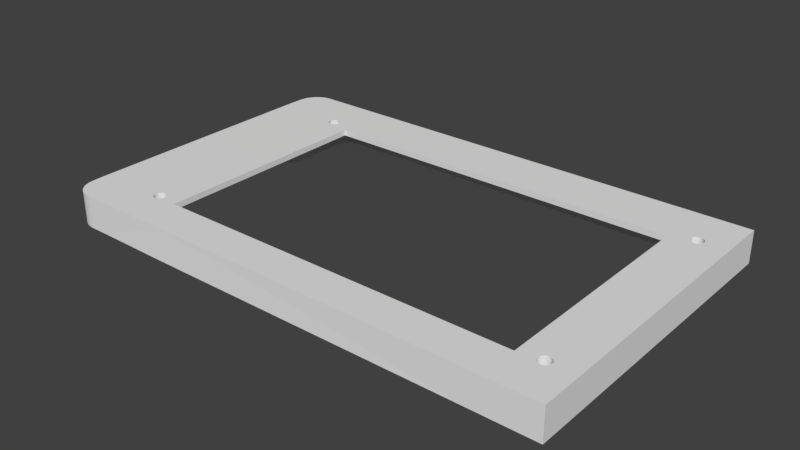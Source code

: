 # Source: caseTop.blend  (saved by Blender 2.79.0; exported with 4.5.12 LTS)
import bpy
from mathutils import Matrix  # noqa: F401  (used for matrix-valued properties, if any)

bpy.ops.wm.read_factory_settings(use_empty=True)
scene = bpy.context.scene
scene.name = 'Scene'

# ---- collections
col_collection_1 = bpy.data.collections.new('Collection 1'); scene.collection.children.link(col_collection_1)
col_collection_2 = bpy.data.collections.new('Collection 2'); scene.collection.children.link(col_collection_2)
col_collection_2.hide_render = True
col_collection_2.hide_viewport = True
col_collection_3 = bpy.data.collections.new('Collection 3'); scene.collection.children.link(col_collection_3)
col_collection_3.hide_render = True
col_collection_3.hide_viewport = True
col_collection_4 = bpy.data.collections.new('Collection 4'); scene.collection.children.link(col_collection_4)
col_collection_4.hide_render = True
col_collection_4.hide_viewport = True
col_collection_5 = bpy.data.collections.new('Collection 5'); scene.collection.children.link(col_collection_5)
col_collection_5.hide_render = True
col_collection_5.hide_viewport = True
col_collection_6 = bpy.data.collections.new('Collection 6'); scene.collection.children.link(col_collection_6)
col_collection_6.hide_render = True
col_collection_6.hide_viewport = True
col_collection_7 = bpy.data.collections.new('Collection 7'); scene.collection.children.link(col_collection_7)
col_collection_7.hide_render = True
col_collection_7.hide_viewport = True
col_collection_8 = bpy.data.collections.new('Collection 8'); scene.collection.children.link(col_collection_8)
col_collection_8.hide_render = True
col_collection_8.hide_viewport = True
col_collection_9 = bpy.data.collections.new('Collection 9'); scene.collection.children.link(col_collection_9)
col_collection_9.hide_render = True
col_collection_9.hide_viewport = True
col_collection_10 = bpy.data.collections.new('Collection 10'); scene.collection.children.link(col_collection_10)
col_collection_10.hide_render = True
col_collection_10.hide_viewport = True
col_collection_11 = bpy.data.collections.new('Collection 11'); scene.collection.children.link(col_collection_11)
col_collection_11.hide_render = True
col_collection_11.hide_viewport = True
col_collection_12 = bpy.data.collections.new('Collection 12'); scene.collection.children.link(col_collection_12)
col_collection_12.hide_render = True
col_collection_12.hide_viewport = True
col_collection_13 = bpy.data.collections.new('Collection 13'); scene.collection.children.link(col_collection_13)
col_collection_13.hide_render = True
col_collection_13.hide_viewport = True
col_collection_14 = bpy.data.collections.new('Collection 14'); scene.collection.children.link(col_collection_14)
col_collection_14.hide_render = True
col_collection_14.hide_viewport = True
col_collection_15 = bpy.data.collections.new('Collection 15'); scene.collection.children.link(col_collection_15)
col_collection_15.hide_render = True
col_collection_15.hide_viewport = True
col_collection_16 = bpy.data.collections.new('Collection 16'); scene.collection.children.link(col_collection_16)
col_collection_16.hide_render = True
col_collection_16.hide_viewport = True
col_collection_17 = bpy.data.collections.new('Collection 17'); scene.collection.children.link(col_collection_17)
col_collection_17.hide_render = True
col_collection_17.hide_viewport = True
col_collection_18 = bpy.data.collections.new('Collection 18'); scene.collection.children.link(col_collection_18)
col_collection_18.hide_render = True
col_collection_18.hide_viewport = True
col_collection_19 = bpy.data.collections.new('Collection 19'); scene.collection.children.link(col_collection_19)
col_collection_19.hide_render = True
col_collection_19.hide_viewport = True
col_collection_20 = bpy.data.collections.new('Collection 20'); scene.collection.children.link(col_collection_20)
col_collection_20.hide_render = True
col_collection_20.hide_viewport = True

# ---- world
world_world = bpy.data.worlds.new('World'); scene.world = world_world
world_world.color = (0.05088, 0.05088, 0.05088)
world_world.use_sun_shadow = False
world_world.sun_shadow_jitter_overblur = 0.0
world_world.cycles.sampling_method = 'MANUAL'

# ---- meshes
me_picaset007t = bpy.data.meshes.new('PIcaseT007T')
me_picaset007t.from_pydata([(55.61, 37.08, -3.049), (-45.57, 39.08, -3.049), (-49.52, 37.08, -3.049), (55.61, 39.08, -3.049), (-46.61, 37.08, -4.849), (-47.47, 49.14, -4.849), (-47.47, 49.35, 5.151), (55.61, 49.35, 5.151), (55.61, 47.67, 5.151), (-46.43, 43.2, 0.9509), (55.61, 43.2, 0.9509), (-47.47, 43.2, 5.151), (55.61, 39.08, 0.9509), (-49.35, 39.08, 0.9509), (-49.66, -39.52, 0.9509), (55.61, -39.52, -3.049), (-49.66, -39.52, -3.049), (55.61, -39.52, 0.9509), (-49.66, -44.52, 5.151), (55.61, -44.52, 0.9509), (-49.66, -44.52, 0.9509), (55.61, -44.52, 5.151), (-49.66, -32.82, -3.049), (55.61, -32.82, -3.049), (55.61, -32.82, -4.849), (-49.66, -32.82, -4.849), (-50.39, -50.46, -4.849), (55.61, -50.46, -4.849), (55.61, -50.46, 5.151), (-50.39, -50.46, 5.151), (65.41, 44.81, 5.151), (64.4, 44.92, -4.849), (65.41, 44.81, -4.849), (64.4, 44.92, 5.151), (66.39, 44.57, 5.151), (66.39, 44.57, -4.849), (67.32, 44.19, 5.151), (67.32, 44.19, -4.849), (68.2, 43.69, -4.849), (68.2, 43.69, 5.151), (68.99, 43.06, 5.151), (68.99, 43.06, -4.849), (69.7, 42.34, -4.849), (69.7, 42.34, 5.151), (70.29, 41.52, -4.849), (70.29, 41.52, 5.151), (70.76, 40.63, -4.849), (70.76, 40.63, 5.151), (71.11, 39.68, -4.849), (71.11, 39.68, 5.151), (71.32, 38.69, -4.849), (71.32, 38.69, 5.151), (71.38, 37.88, -4.849), (71.38, 37.88, 5.151), (75.51, 37.68, -4.849), (75.51, 37.68, 5.151), (75.51, -39.12, -4.849), (75.51, -39.12, 5.151), (69.59, -32.32, 0.9509), (63.39, -32.32, -3.049), (69.59, -32.32, -3.049), (63.39, -32.32, 0.9509), (68.31, -42.61, 0.9509), (68.49, -35.72, 0.9509), (68.76, -42.0, 0.9509), (68.43, -36.21, 0.9509), (68.24, -36.67, 0.9509), (67.79, -43.16, 0.9509), (67.93, -37.06, 0.9509), (67.54, -37.36, 0.9509), (67.19, -43.62, 0.9509), (67.08, -37.55, 0.9509), (66.53, -44.0, 0.9509), (66.59, -37.62, 0.9509), (66.1, -37.55, 0.9509), (65.83, -44.29, 0.9509), (65.64, -37.36, 0.9509), (65.09, -44.47, 0.9509), (65.25, -37.06, 0.9509), (64.95, -36.67, 0.9509), (64.34, -44.55, 0.9509), (64.76, -36.21, 0.9509), (64.69, -35.72, 0.9509), (55.61, -44.52, 0.9509), (63.35, -39.52, 0.9509), (63.39, -44.52, 0.9509), (55.61, -39.52, 0.9509), (69.57, -39.32, 0.9509), (69.59, -39.05, 0.9509), (68.43, -35.22, 0.9509), (68.24, -34.77, 0.9509), (67.93, -34.37, 0.9509), (67.54, -34.07, 0.9509), (69.53, -39.87, 0.9509), (69.38, -40.61, 0.9509), (69.12, -41.33, 0.9509), (67.08, -33.88, 0.9509), (66.59, -33.82, 0.9509), (66.1, -33.88, 0.9509), (65.64, -34.07, 0.9509), (65.25, -34.37, 0.9509), (64.95, -34.77, 0.9509), (64.76, -35.22, 0.9509), (63.42, -44.52, 0.9509), (71.38, -39.32, -4.849), (71.38, -39.32, 5.151), (71.32, -40.12, -4.849), (71.32, -40.12, 5.151), (71.11, -41.11, -4.849), (71.11, -41.11, 5.151), (70.76, -42.06, -4.849), (70.76, -42.06, 5.151), (70.29, -42.95, -4.849), (70.29, -42.95, 5.151), (69.7, -43.77, -4.849), (69.7, -43.77, 5.151), (68.99, -44.5, -4.849), (68.99, -44.5, 5.151), (68.2, -45.12, -4.849), (68.2, -45.12, 5.151), (67.32, -45.63, -4.849), (67.32, -45.63, 5.151), (66.39, -46.0, -4.849), (66.39, -46.0, 5.151), (65.41, -46.25, -4.849), (65.41, -46.25, 5.151), (63.39, -39.52, -3.049), (69.59, 32.88, 0.9509), (68.24, 35.03, 0.9509), (69.59, 37.62, 0.9509), (67.93, 34.64, 0.9509), (67.54, 34.34, 0.9509), (67.08, 34.15, 0.9509), (63.39, 32.88, 0.9509), (69.58, 37.76, 0.9509), (69.57, 37.88, 0.9509), (68.43, 35.49, 0.9509), (69.53, 38.44, 0.9509), (69.38, 39.18, 0.9509), (69.12, 39.89, 0.9509), (68.49, 35.98, 0.9509), (68.76, 40.56, 0.9509), (66.59, 34.08, 0.9509), (66.1, 34.15, 0.9509), (65.64, 34.34, 0.9509), (65.25, 34.64, 0.9509), (64.95, 35.03, 0.9509), (64.76, 35.49, 0.9509), (64.69, 35.98, 0.9509), (64.34, 43.12, 0.9509), (63.42, 43.08, 0.9509), (63.39, 43.08, 0.9509), (63.39, 39.08, 0.9509), (57.41, 43.08, 0.9509), (68.31, 41.18, 0.9509), (68.43, 36.48, 0.9509), (68.24, 36.93, 0.9509), (67.79, 41.72, 0.9509), (67.93, 37.33, 0.9509), (67.54, 37.63, 0.9509), (67.19, 42.19, 0.9509), (67.08, 37.82, 0.9509), (66.53, 42.57, 0.9509), (66.59, 37.88, 0.9509), (66.1, 37.82, 0.9509), (65.83, 42.85, 0.9509), (65.64, 37.63, 0.9509), (65.09, 43.04, 0.9509), (65.25, 37.33, 0.9509), (64.95, 36.93, 0.9509), (64.76, 36.48, 0.9509), (69.59, 32.88, -3.049), (63.39, 32.88, -3.049), (64.4, -46.35, -4.849), (64.4, -46.22, 5.151), (63.39, -50.46, -4.849), (63.39, -50.46, 5.151), (55.61, -50.46, -4.849), (55.61, -50.46, 5.151), (55.61, -39.52, -3.049), (55.61, -32.82, -4.849), (55.61, -32.82, -3.049), (55.61, -44.52, 5.151), (59.39, -32.82, -3.049), (59.39, -32.82, -4.849), (55.61, 37.08, -4.849), (59.39, 37.08, -3.049), (59.39, 37.08, -4.849), (55.61, 49.35, -4.849), (63.39, 49.35, 5.151), (63.39, 49.35, -4.849), (57.41, 47.55, 5.151), (63.39, 43.08, 5.151), (68.43, 35.49, -4.849), (68.49, -35.72, -4.849), (68.49, 35.98, -4.849), (68.43, -35.22, -4.849), (68.24, 35.03, -4.849), (68.24, -34.77, -4.849), (67.93, 34.64, -4.849), (67.93, -34.37, -4.849), (67.54, 34.34, -4.849), (67.54, -34.07, -4.849), (67.08, 34.15, -4.849), (67.08, -33.88, -4.849), (66.59, 34.08, -4.849), (66.59, -33.82, -4.849), (66.1, 34.15, -4.849), (66.1, -33.88, -4.849), (65.64, 34.34, -4.849), (65.64, -34.07, -4.849), (65.25, 34.64, -4.849), (65.25, -34.37, -4.849), (64.95, 35.03, -4.849), (64.95, -34.77, -4.849), (64.76, -35.22, -4.849), (64.76, 35.49, -4.849), (64.69, 35.98, -4.849), (64.69, -35.72, -4.849), (68.43, 36.48, -4.849), (68.24, 36.93, -4.849), (67.93, 37.33, -4.849), (67.54, 37.63, -4.849), (67.08, 37.82, -4.849), (66.59, 37.88, -4.849), (66.1, 37.82, -4.849), (65.64, 37.63, -4.849), (65.25, 37.33, -4.849), (64.95, 36.93, -4.849), (64.76, 36.48, -4.849), (68.43, -36.21, -4.849), (68.24, -36.67, -4.849), (67.93, -37.06, -4.849), (67.54, -37.36, -4.849), (67.08, -37.55, -4.849), (66.59, -37.62, -4.849), (66.1, -37.55, -4.849), (65.64, -37.36, -4.849), (65.25, -37.06, -4.849), (64.95, -36.67, -4.849), (64.76, -36.21, -4.849), (63.39, -44.52, 5.151), (65.09, -44.47, 5.151), (64.34, -44.55, 5.151), (63.42, 43.08, 5.151), (64.34, 43.12, 5.151), (65.09, 43.04, 5.151), (65.83, 42.85, 5.151), (66.53, 42.57, 5.151), (67.19, 42.19, 5.151), (67.79, 41.72, 5.151), (68.31, 41.18, 5.151), (68.76, 40.56, 5.151), (69.12, 39.89, 5.151), (69.38, 39.18, 5.151), (69.53, 38.44, 5.151), (69.57, 37.88, 5.151), (69.59, 37.62, 5.151), (69.59, -39.05, 5.151), (69.53, -39.87, 5.151), (68.76, -42.0, 5.151), (69.12, -41.33, 5.151), (67.19, -43.62, 5.151), (66.53, -44.0, 5.151), (65.83, -44.29, 5.151), (67.79, -43.16, 5.151), (68.31, -42.61, 5.151), (63.42, -44.52, 5.151), (69.38, -40.61, 5.151), (63.39, 39.08, -3.049), (-78.15, 48.98, 5.151), (-77.15, 49.09, -4.849), (-78.15, 48.98, -4.849), (-77.15, 49.09, 5.151), (-79.13, 48.74, 5.151), (-79.13, 48.74, -4.849), (-80.07, 48.36, 5.151), (-80.07, 48.36, -4.849), (-80.94, 47.85, 5.151), (-80.94, 47.85, -4.849), (-81.74, 47.23, 5.151), (-81.74, 47.23, -4.849), (-82.44, 46.5, -4.849), (-82.44, 46.5, 5.151), (-83.04, 45.69, -4.849), (-83.04, 45.69, 5.151), (-83.51, 44.79, -4.849), (-83.51, 44.79, 5.151), (-83.86, 43.84, -4.849), (-83.86, 43.84, 5.151), (-84.07, 42.86, -4.849), (-84.07, 42.86, 5.151), (-84.16, 42.05, -4.849), (-84.16, 42.05, 5.151), (-84.28, 37.68, -4.849), (-84.28, 37.68, 5.151), (-84.28, 27.47, 5.151), (-84.28, -19.26, 5.151), (-84.28, -39.12, -4.849), (-84.28, -39.12, 5.151), (-64.37, -32.32, 0.9509), (-58.17, -32.32, -3.049), (-64.37, -32.32, -3.049), (-58.17, -32.32, 0.9509), (-63.09, -42.61, 0.9509), (-63.27, -35.72, 0.9509), (-63.54, -42.0, 0.9509), (-63.21, -36.21, 0.9509), (-63.02, -36.67, 0.9509), (-62.57, -43.16, 0.9509), (-62.71, -37.06, 0.9509), (-62.32, -37.36, 0.9509), (-61.97, -43.62, 0.9509), (-61.86, -37.55, 0.9509), (-61.31, -44.0, 0.9509), (-61.37, -37.62, 0.9509), (-60.88, -37.55, 0.9509), (-60.61, -44.29, 0.9509), (-60.42, -37.36, 0.9509), (-59.87, -44.47, 0.9509), (-60.03, -37.06, 0.9509), (-59.73, -36.67, 0.9509), (-59.12, -44.55, 0.9509), (-59.54, -36.21, 0.9509), (-59.47, -35.72, 0.9509), (-64.35, -39.32, 0.9509), (-64.37, -39.05, 0.9509), (-63.21, -35.22, 0.9509), (-63.02, -34.77, 0.9509), (-62.71, -34.37, 0.9509), (-62.32, -34.07, 0.9509), (-64.31, -39.87, 0.9509), (-64.16, -40.61, 0.9509), (-63.9, -41.33, 0.9509), (-61.86, -33.88, 0.9509), (-61.37, -33.82, 0.9509), (-60.88, -33.88, 0.9509), (-60.42, -34.07, 0.9509), (-60.03, -34.37, 0.9509), (-59.73, -34.77, 0.9509), (-59.54, -35.22, 0.9509), (-58.2, -44.52, 0.9509), (-58.17, -44.52, 0.9509), (-58.17, -39.52, 0.9509), (-84.11, -43.47, -4.849), (-84.11, -43.47, 5.151), (-84.01, -44.27, -4.849), (-84.01, -44.27, 5.151), (-83.8, -45.26, -4.849), (-83.8, -45.26, 5.151), (-83.46, -46.21, -4.849), (-83.46, -46.21, 5.151), (-82.98, -47.1, -4.849), (-82.98, -47.1, 5.151), (-82.39, -47.92, -4.849), (-82.39, -47.92, 5.151), (-81.69, -48.65, -4.849), (-81.69, -48.65, 5.151), (-80.89, -49.27, -4.849), (-80.89, -49.27, 5.151), (-80.01, -49.78, -4.849), (-80.01, -49.78, 5.151), (-79.08, -50.15, -4.849), (-79.08, -50.15, 5.151), (-78.1, -50.4, -4.849), (-78.1, -50.4, 5.151), (-58.17, -39.52, -3.049), (-64.37, 32.88, 0.9509), (-63.02, 35.03, 0.9509), (-64.37, 37.62, 0.9509), (-62.71, 34.64, 0.9509), (-62.32, 34.34, 0.9509), (-61.86, 34.15, 0.9509), (-58.17, 32.88, 0.9509), (-64.36, 37.76, 0.9509), (-64.35, 37.88, 0.9509), (-63.21, 35.49, 0.9509), (-64.31, 38.44, 0.9509), (-64.16, 39.18, 0.9509), (-63.9, 39.89, 0.9509), (-63.27, 35.98, 0.9509), (-63.54, 40.56, 0.9509), (-61.37, 34.08, 0.9509), (-60.88, 34.15, 0.9509), (-60.42, 34.34, 0.9509), (-60.03, 34.64, 0.9509), (-59.73, 35.03, 0.9509), (-59.54, 35.49, 0.9509), (-59.47, 35.98, 0.9509), (-59.12, 43.12, 0.9509), (-58.2, 43.08, 0.9509), (-58.17, 43.08, 0.9509), (-63.09, 41.18, 0.9509), (-63.21, 36.48, 0.9509), (-63.02, 36.93, 0.9509), (-62.57, 41.72, 0.9509), (-62.71, 37.33, 0.9509), (-62.32, 37.63, 0.9509), (-61.97, 42.19, 0.9509), (-61.86, 37.82, 0.9509), (-61.31, 42.57, 0.9509), (-61.37, 37.88, 0.9509), (-60.88, 37.82, 0.9509), (-60.61, 42.85, 0.9509), (-60.42, 37.63, 0.9509), (-59.87, 43.04, 0.9509), (-60.03, 37.33, 0.9509), (-59.73, 36.93, 0.9509), (-59.54, 36.48, 0.9509), (-64.37, 32.88, -3.049), (-58.17, 32.88, -3.049), (-77.09, -50.5, -4.849), (-77.09, -50.5, 5.151), (-76.08, -50.47, -4.849), (-76.08, -50.47, 5.151), (-56.32, -50.46, -4.849), (-56.32, -50.46, 5.151), (-50.39, -44.52, 0.9509), (-50.39, -39.52, -3.049), (-50.39, -32.82, -4.849), (-50.39, -32.82, -3.049), (-50.39, -39.52, 0.9509), (-50.39, -44.52, 5.151), (-54.17, -32.82, -3.049), (-54.17, -32.82, -4.849), (-50.39, 37.08, -4.849), (-54.17, 37.08, -3.049), (-54.17, 37.08, -4.849), (-50.39, 37.08, -3.049), (-50.39, 39.08, -3.049), (-50.39, 39.08, 0.9509), (-50.39, 43.2, 0.9509), (-50.39, 43.2, 5.151), (-50.39, 44.88, 5.151), (-76.14, 49.14, 5.151), (-76.14, 49.14, -4.849), (-52.19, 43.08, 5.151), (-52.19, 43.08, 0.9509), (-58.17, 43.08, 5.151), (-63.21, 35.49, -4.849), (-63.27, -35.72, -4.849), (-63.27, 35.98, -4.849), (-63.21, -35.22, -4.849), (-63.02, 35.03, -4.849), (-63.02, -34.77, -4.849), (-62.71, 34.64, -4.849), (-62.71, -34.37, -4.849), (-62.32, 34.34, -4.849), (-62.32, -34.07, -4.849), (-61.86, 34.15, -4.849), (-61.86, -33.88, -4.849), (-61.37, 34.08, -4.849), (-61.37, -33.82, -4.849), (-60.88, 34.15, -4.849), (-60.88, -33.88, -4.849), (-60.42, 34.34, -4.849), (-60.42, -34.07, -4.849), (-60.03, 34.64, -4.849), (-60.03, -34.37, -4.849), (-59.73, 35.03, -4.849), (-59.73, -34.77, -4.849), (-59.54, -35.22, -4.849), (-59.54, 35.49, -4.849), (-59.47, 35.98, -4.849), (-59.47, -35.72, -4.849), (-63.21, 36.48, -4.849), (-63.02, 36.93, -4.849), (-62.71, 37.33, -4.849), (-62.32, 37.63, -4.849), (-61.86, 37.82, -4.849), (-61.37, 37.88, -4.849), (-60.88, 37.82, -4.849), (-60.42, 37.63, -4.849), (-60.03, 37.33, -4.849), (-59.73, 36.93, -4.849), (-59.54, 36.48, -4.849), (-63.21, -36.21, -4.849), (-63.02, -36.67, -4.849), (-62.71, -37.06, -4.849), (-62.32, -37.36, -4.849), (-61.86, -37.55, -4.849), (-61.37, -37.62, -4.849), (-60.88, -37.55, -4.849), (-60.42, -37.36, -4.849), (-60.03, -37.06, -4.849), (-59.73, -36.67, -4.849), (-59.54, -36.21, -4.849), (-64.37, -19.26, 2.151), (-64.37, -6.749, 2.151), (-64.37, 9.181, 2.151), (-64.37, 27.47, 2.151), (-58.17, -44.52, 5.151), (-64.37, 27.47, 5.151), (-64.37, 37.62, 5.151), (-64.35, 37.88, 5.151), (-64.31, 38.44, 5.151), (-64.16, 39.18, 5.151), (-63.9, 39.89, 5.151), (-63.54, 40.56, 5.151), (-63.09, 41.18, 5.151), (-62.57, 41.72, 5.151), (-61.97, 42.19, 5.151), (-61.31, 42.57, 5.151), (-60.61, 42.85, 5.151), (-59.87, 43.04, 5.151), (-59.12, 43.12, 5.151), (-58.2, 43.08, 5.151), (-59.87, -44.47, 5.151), (-59.12, -44.55, 5.151), (-64.37, -39.05, 5.151), (-64.37, -19.26, 5.151), (-64.31, -39.87, 5.151), (-63.54, -42.0, 5.151), (-63.9, -41.33, 5.151), (-61.97, -43.62, 5.151), (-61.31, -44.0, 5.151), (-60.61, -44.29, 5.151), (-62.57, -43.16, 5.151), (-63.09, -42.61, 5.151), (-58.2, -44.52, 5.151), (-64.16, -40.61, 5.151), (-58.17, 39.08, -3.049), (-64.36, 37.76, 5.151), (69.57, -39.32, 5.151), (-58.17, 39.08, 0.9509), (-64.35, -39.32, 5.151), (69.56, 37.76, 5.151), (75.51, 49.35, -4.849), (75.51, 49.35, 5.151), (75.51, -50.46, -4.849), (75.51, -50.46, 5.151), (-79.22, 27.47, 4.324), (-70.41, 45.97, 5.151), (-79.22, -7.917, 2.151), (-79.22, -19.26, 2.151), (-69.95, 46.99, 5.151), (-79.22, 27.47, 2.151), (-70.06, 46.74, 5.151), (-72.06, 42.34, 5.151), (-70.22, 46.4, 5.151), (-72.23, 41.96, 5.151), (-69.99, 46.91, 5.151), (-70.29, 46.23, 5.151), (-69.5, 47.98, 5.151), (-71.05, 44.55, 5.151), (-69.74, 47.46, 5.151), (-70.12, 46.62, 5.151), (-71.54, 43.49, 5.151), (-69.95, 46.99, 5.151), (-72.35, 41.69, 5.151), (-79.22, -6.749, 2.151), (-68.98, 49.14, 5.151), (-71.71, 43.11, 5.151), (-70.9, 44.88, 5.151), (-70.51, 45.75, 5.151), (-71.38, 43.84, 5.151), (-79.22, 23.36, 2.151), (-79.22, -19.26, 5.151), (-79.22, 9.181, 2.151), (-72.41, 41.57, 5.151), (-71.21, 44.21, 5.151), (-70.63, 45.49, 5.151), (-71.89, 42.72, 5.151), (-79.22, 27.47, 5.151), (-70.77, 45.19, 5.151)], [], [(11, 9, 10), (12, 10, 9, 13), (12, 13, 1, 3), (6, 5, 551), (435, 5, 4, 425, 427), (14, 15, 16), (15, 14, 17), (18, 19, 20), (19, 18, 21), (19, 14, 20), (14, 19, 17), (15, 22, 16), (22, 15, 23), (22, 24, 25), (24, 22, 23), (24, 26, 25), (26, 24, 27), (27, 19, 28), (19, 27, 15), (15, 27, 24), (15, 24, 23), (17, 19, 15), (21, 28, 19), (28, 18, 29), (18, 28, 21), (27, 29, 26), (29, 27, 28), (33, 30, 34, 36, 39, 40, 43, 45, 47, 49, 51, 53, 55, 528, 189), (31, 190, 527, 54, 52, 50, 48, 46, 44, 42, 41, 38, 37, 35, 32), (55, 57, 56), (56, 54, 55), (58, 60, 59), (59, 61, 58), (62, 64, 63), (63, 65, 62), (65, 66, 62), (66, 67, 62), (66, 68, 67), (68, 69, 67), (69, 70, 67), (69, 71, 70), (71, 72, 70), (71, 73, 72), (73, 74, 72), (74, 75, 72), (74, 76, 75), (76, 77, 75), (76, 78, 77), (78, 79, 77), (79, 80, 77), (79, 81, 80), (81, 82, 80), (83, 85, 84), (84, 86, 83), (87, 88, 58), (58, 89, 87), (58, 90, 89), (58, 91, 90), (58, 92, 91), (58, 61, 92), (89, 93, 87), (89, 94, 93), (89, 63, 94), (63, 95, 94), (63, 64, 95), (61, 96, 92), (61, 97, 96), (61, 98, 97), (61, 99, 98), (61, 100, 99), (61, 101, 100), (61, 102, 101), (61, 82, 102), (61, 80, 82), (61, 103, 80), (61, 84, 85, 103), (59, 126, 84), (84, 61, 59), (127, 129, 128), (128, 130, 127), (130, 131, 127), (131, 132, 127), (132, 133, 127), (129, 134, 128), (134, 135, 128), (135, 136, 128), (135, 137, 136), (137, 138, 136), (138, 139, 136), (139, 140, 136), (139, 141, 140), (132, 142, 133), (142, 143, 133), (143, 144, 133), (144, 145, 133), (145, 146, 133), (146, 147, 133), (147, 148, 133), (148, 149, 133), (149, 150, 133), (150, 151, 152, 133), (151, 12, 152), (151, 153, 12), (153, 10, 12), (140, 141, 154), (154, 155, 140), (154, 156, 155), (154, 157, 156), (157, 158, 156), (157, 159, 158), (157, 160, 159), (160, 161, 159), (160, 162, 161), (162, 163, 161), (162, 164, 163), (162, 165, 164), (165, 166, 164), (165, 167, 166), (167, 168, 166), (167, 169, 168), (167, 149, 169), (149, 170, 169), (149, 148, 170), (133, 172, 171), (171, 127, 133), (119, 121, 123, 125, 174, 176, 530, 57, 105, 107, 109, 111, 113, 115, 117), (122, 120, 118, 116, 114, 112, 110, 108, 106, 104, 56, 529, 175, 173, 124), (57, 530, 529, 56), (177, 175, 176), (176, 178, 177), (177, 178, 83), (83, 179, 177), (179, 180, 177), (179, 181, 180), (86, 179, 83), (182, 83, 178), (183, 184, 180), (180, 181, 183), (185, 187, 186), (186, 0, 185), (189, 190, 188), (188, 7, 189), (189, 528, 527, 190), (54, 527, 528, 55), (2, 0, 3, 1), (4, 185, 0, 2), (193, 195, 194), (194, 196, 193), (196, 197, 193), (196, 198, 197), (198, 199, 197), (198, 200, 199), (200, 201, 199), (200, 202, 201), (202, 203, 201), (202, 204, 203), (204, 205, 203), (204, 206, 205), (206, 207, 205), (206, 208, 207), (208, 209, 207), (208, 210, 209), (210, 211, 209), (210, 212, 211), (212, 213, 211), (212, 214, 213), (214, 215, 213), (215, 216, 213), (215, 217, 216), (215, 218, 217), (52, 54, 56), (56, 104, 52), (104, 50, 52), (104, 106, 50), (106, 48, 50), (106, 108, 48), (108, 46, 48), (108, 110, 46), (110, 44, 46), (110, 112, 44), (112, 42, 44), (112, 114, 42), (114, 41, 42), (114, 116, 41), (116, 195, 41), (195, 38, 41), (195, 219, 38), (219, 220, 38), (220, 221, 38), (221, 37, 38), (221, 222, 37), (222, 223, 37), (223, 35, 37), (223, 224, 35), (224, 225, 35), (225, 32, 35), (225, 226, 32), (226, 227, 32), (227, 31, 32), (227, 228, 31), (228, 229, 31), (229, 217, 31), (116, 118, 194), (194, 195, 116), (118, 230, 194), (118, 231, 230), (118, 232, 231), (118, 120, 232), (120, 233, 232), (120, 234, 233), (120, 122, 234), (122, 235, 234), (122, 236, 235), (122, 124, 236), (124, 237, 236), (124, 238, 237), (124, 173, 238), (173, 239, 238), (173, 240, 239), (173, 218, 240), (173, 217, 218), (173, 31, 217), (173, 190, 31), (173, 175, 190), (175, 187, 190), (187, 188, 190), (187, 185, 188), (175, 177, 184), (184, 187, 175), (177, 180, 184), (7, 188, 5, 6), (188, 185, 4, 5), (241, 85, 83), (83, 182, 241), (242, 77, 80), (80, 243, 242), (244, 150, 149), (149, 245, 244), (245, 149, 167), (167, 246, 245), (246, 167, 165), (165, 247, 246), (247, 165, 162), (162, 248, 247), (248, 162, 160), (160, 249, 248), (249, 160, 157), (157, 250, 249), (157, 154, 251), (251, 250, 157), (154, 141, 252), (252, 251, 154), (141, 139, 253), (253, 252, 141), (139, 138, 254), (254, 253, 139), (138, 137, 255), (255, 254, 138), (137, 135, 256), (256, 255, 137), (526, 256, 135), (134, 129, 257), (257, 526, 134), (171, 60, 58), (58, 88, 258), (258, 257, 58), (257, 127, 58), (127, 171, 58), (257, 129, 127), (88, 87, 523), (523, 258, 88), (87, 93, 259), (259, 523, 87), (95, 64, 260), (260, 261, 95), (262, 70, 72), (72, 263, 262), (264, 75, 77), (77, 242, 264), (62, 67, 265), (265, 266, 62), (192, 151, 150), (150, 244, 192), (265, 67, 70), (70, 262, 265), (64, 62, 266), (266, 260, 64), (267, 103, 85), (85, 241, 267), (243, 80, 103), (103, 267, 243), (263, 72, 75), (75, 264, 263), (93, 94, 268), (268, 259, 93), (94, 95, 261), (261, 268, 94), (105, 57, 55), (55, 53, 105), (53, 107, 105), (53, 51, 107), (51, 109, 107), (51, 49, 109), (49, 111, 109), (49, 47, 111), (47, 113, 111), (47, 45, 113), (45, 115, 113), (45, 43, 115), (43, 258, 115), (258, 523, 259, 115), (259, 117, 115), (259, 268, 117), (268, 261, 117), (261, 260, 117), (260, 119, 117), (260, 266, 119), (266, 265, 119), (265, 121, 119), (265, 262, 121), (262, 123, 121), (262, 263, 123), (263, 264, 123), (264, 125, 123), (264, 242, 125), (242, 174, 125), (242, 243, 174), (176, 175, 529, 530), (243, 267, 176), (267, 241, 176), (241, 178, 176), (241, 182, 178), (43, 40, 255), (255, 256, 43), (257, 258, 43), (40, 254, 255), (40, 253, 254), (40, 252, 253), (40, 39, 252), (39, 251, 252), (39, 250, 251), (39, 36, 250), (36, 249, 250), (36, 34, 249), (34, 248, 249), (34, 247, 248), (34, 30, 247), (30, 246, 247), (30, 33, 246), (33, 245, 246), (33, 189, 245), (189, 244, 245), (189, 192, 244), (189, 191, 192), (189, 7, 191), (7, 8, 191), (12, 3, 269), (269, 152, 12), (84, 126, 179), (179, 86, 84), (76, 237, 238), (238, 78, 76), (79, 78, 238), (238, 239, 79), (81, 79, 239), (239, 240, 81), (82, 81, 240), (240, 218, 82), (102, 82, 218), (218, 215, 102), (101, 102, 215), (215, 214, 101), (100, 101, 214), (214, 212, 100), (100, 212, 210), (210, 99, 100), (99, 210, 208), (208, 98, 99), (208, 206, 97), (97, 98, 208), (97, 206, 204), (204, 96, 97), (204, 202, 92), (92, 96, 204), (92, 202, 200), (200, 91, 92), (200, 198, 90), (90, 91, 200), (198, 196, 89), (89, 90, 198), (196, 194, 63), (63, 89, 196), (194, 230, 65), (65, 63, 194), (230, 231, 66), (66, 65, 230), (231, 232, 68), (68, 66, 231), (232, 233, 69), (69, 68, 232), (69, 233, 234), (234, 71, 69), (71, 234, 235), (235, 73, 71), (235, 236, 74), (74, 73, 235), (74, 236, 237), (237, 76, 74), (147, 146, 213), (213, 216, 147), (148, 147, 216), (216, 217, 148), (170, 148, 217), (217, 229, 170), (169, 170, 229), (229, 228, 169), (168, 169, 228), (228, 227, 168), (168, 227, 226), (226, 166, 168), (226, 225, 164), (164, 166, 226), (164, 225, 224), (224, 163, 164), (224, 223, 161), (161, 163, 224), (161, 223, 222), (222, 159, 161), (159, 222, 221), (221, 158, 159), (221, 220, 156), (156, 158, 221), (220, 219, 155), (155, 156, 220), (219, 195, 140), (140, 155, 219), (195, 193, 136), (136, 140, 195), (193, 197, 128), (128, 136, 193), (197, 199, 130), (130, 128, 197), (130, 199, 201), (201, 131, 130), (131, 201, 203), (203, 132, 131), (132, 203, 205), (205, 142, 132), (142, 205, 207), (207, 143, 142), (207, 209, 144), (144, 143, 207), (144, 209, 211), (211, 145, 144), (146, 145, 211), (211, 213, 146), (269, 172, 133), (133, 152, 269), (187, 184, 183), (183, 186, 187), (269, 3, 186), (186, 183, 269), (3, 0, 186), (179, 126, 59), (59, 183, 179), (59, 172, 183), (172, 269, 183), (183, 181, 179), (59, 60, 171), (171, 172, 59), (270, 271, 272), (271, 270, 273), (274, 272, 275), (272, 274, 270), (276, 275, 277), (275, 276, 274), (278, 277, 279), (277, 278, 276), (280, 279, 281), (279, 280, 278), (280, 282, 283), (282, 280, 281), (283, 284, 285), (284, 283, 282), (285, 286, 287), (286, 285, 284), (287, 288, 289), (288, 287, 286), (289, 290, 291), (290, 289, 288), (291, 292, 293), (292, 291, 290), (293, 294, 295), (294, 293, 292), (300, 301, 302), (301, 300, 303), (304, 305, 306), (305, 304, 307), (307, 304, 308), (308, 304, 309), (308, 309, 310), (310, 309, 311), (311, 309, 312), (311, 312, 313), (313, 312, 314), (313, 314, 315), (315, 314, 316), (316, 314, 317), (316, 317, 318), (318, 317, 319), (318, 319, 320), (320, 319, 321), (321, 319, 322), (321, 322, 323), (323, 322, 324), (325, 300, 326), (300, 325, 327), (300, 327, 328), (300, 328, 329), (300, 329, 330), (300, 330, 303), (327, 325, 331), (327, 331, 332), (327, 332, 305), (305, 332, 333), (305, 333, 306), (303, 330, 334), (303, 334, 335), (303, 335, 336), (303, 336, 337), (303, 337, 338), (303, 338, 339), (303, 339, 340), (303, 340, 324), (303, 324, 322), (303, 322, 341), (434, 551, 5, 435), (299, 344, 345), (344, 299, 298), (345, 346, 347), (346, 345, 344), (347, 348, 349), (348, 347, 346), (349, 350, 351), (350, 349, 348), (351, 352, 353), (352, 351, 350), (353, 354, 355), (354, 353, 352), (355, 356, 357), (356, 355, 354), (358, 357, 356), (357, 358, 359), (360, 359, 358), (359, 360, 361), (362, 361, 360), (361, 362, 363), (364, 363, 362), (363, 364, 365), (301, 343, 366), (343, 301, 303), (367, 368, 369), (368, 367, 370), (370, 367, 371), (371, 367, 372), (372, 367, 373), (369, 368, 374), (374, 368, 375), (375, 368, 376), (375, 376, 377), (377, 376, 378), (378, 376, 379), (379, 376, 380), (379, 380, 381), (372, 373, 382), (382, 373, 383), (383, 373, 384), (384, 373, 385), (385, 373, 386), (386, 373, 387), (387, 373, 388), (388, 373, 389), (389, 373, 390), (390, 373, 524, 391), (380, 392, 381), (392, 380, 393), (392, 393, 394), (392, 394, 395), (395, 394, 396), (395, 396, 397), (395, 397, 398), (398, 397, 399), (398, 399, 400), (400, 399, 401), (400, 401, 402), (400, 402, 403), (403, 402, 404), (403, 404, 405), (405, 404, 406), (405, 406, 407), (405, 407, 389), (389, 407, 408), (389, 408, 388), (373, 409, 410), (409, 373, 367), (411, 365, 364), (365, 411, 412), (413, 412, 411), (412, 413, 414), (415, 414, 413), (414, 415, 416), (423, 419, 424), (419, 423, 420), (425, 426, 427), (426, 425, 428), (432, 11, 6, 551, 543, 433), (432, 431, 9, 11), (430, 13, 9, 431), (13, 430, 429, 1), (1, 429, 428, 2), (2, 428, 425, 4), (273, 435, 271), (435, 273, 434), (436, 391, 437), (391, 436, 438), (413, 424, 415), (419, 420, 22, 25), (415, 424, 419), (487, 533, 534), (489, 556, 558), (432, 437, 431), (437, 432, 436), (491, 417, 342), (417, 491, 422), (487, 534, 557, 510), (509, 299, 345, 347, 349, 351, 353, 355), (283, 559, 549), (283, 549, 540), (283, 540, 538, 280), (280, 538, 562), (280, 562, 552), (280, 552, 547), (280, 547, 555, 278), (278, 555, 560), (278, 560, 544), (278, 544, 553, 276), (276, 553, 564), (276, 564, 561, 274), (274, 561, 554), (274, 554, 532), (274, 532, 542, 270), (270, 542, 539), (270, 539, 546, 273), (273, 546, 537), (273, 537, 541, 434), (434, 541, 548), (434, 548, 535), (434, 535, 545), (434, 545, 543), (433, 436, 432), (490, 531, 536), (507, 322, 319), (322, 507, 508), (506, 389, 390), (389, 506, 505), (505, 405, 389), (405, 505, 504), (504, 403, 405), (403, 504, 503), (503, 400, 403), (400, 503, 502), (502, 398, 400), (398, 502, 501), (501, 395, 398), (395, 501, 500), (395, 499, 392), (499, 395, 500), (392, 498, 381), (498, 392, 499), (381, 497, 379), (497, 381, 498), (379, 496, 378), (496, 379, 497), (378, 495, 377), (495, 378, 496), (377, 494, 375), (494, 377, 495), (375, 522, 374), (522, 375, 494), (374, 493, 369), (493, 374, 522), (409, 300, 302), (300, 409, 487), (487, 409, 488), (489, 409, 490), (490, 409, 492), (492, 409, 367), (492, 367, 493), (493, 367, 369), (300, 509, 326), (509, 300, 510), (510, 300, 487), (326, 525, 325), (525, 326, 509), (325, 511, 331), (511, 325, 525), (333, 512, 306), (512, 333, 513), (514, 314, 312), (314, 514, 515), (516, 319, 317), (319, 516, 507), (304, 517, 309), (517, 304, 518), (438, 390, 391), (390, 438, 506), (517, 312, 309), (312, 517, 514), (306, 518, 304), (518, 306, 512), (519, 342, 341), (342, 519, 491), (508, 341, 322), (341, 508, 519), (515, 317, 314), (317, 515, 516), (331, 520, 332), (520, 331, 511), (332, 513, 333), (513, 332, 520), (355, 511, 525, 509), (511, 355, 357), (511, 357, 520), (520, 357, 513), (513, 357, 512), (512, 357, 359), (512, 359, 518), (518, 359, 517), (517, 359, 361), (517, 361, 514), (514, 361, 363), (514, 363, 515), (515, 363, 516), (516, 363, 365), (516, 365, 507), (507, 365, 412), (507, 412, 508), (508, 412, 414), (508, 414, 519), (519, 414, 491), (491, 414, 416), (491, 416, 422), (295, 296, 563, 559, 283, 285, 287, 289, 291, 293), (297, 299, 509, 510, 557), (430, 391, 524), (391, 430, 437), (437, 430, 431), (430, 521, 429), (521, 430, 524), (417, 343, 342), (343, 417, 421), (343, 418, 366), (418, 343, 421), (318, 484, 483), (484, 318, 320), (321, 484, 320), (484, 321, 485), (323, 485, 321), (485, 323, 486), (324, 486, 323), (486, 324, 464), (340, 464, 324), (464, 340, 461), (339, 461, 340), (461, 339, 460), (338, 460, 339), (460, 338, 458), (338, 456, 458), (456, 338, 337), (337, 454, 456), (454, 337, 336), (336, 452, 454), (452, 336, 335), (335, 450, 452), (450, 335, 334), (334, 448, 450), (448, 334, 330), (330, 446, 448), (446, 330, 329), (446, 328, 444), (328, 446, 329), (444, 327, 442), (327, 444, 328), (442, 305, 440), (305, 442, 327), (440, 307, 476), (307, 440, 305), (476, 308, 477), (308, 476, 307), (477, 310, 478), (310, 477, 308), (310, 479, 478), (479, 310, 311), (311, 480, 479), (480, 311, 313), (313, 481, 480), (481, 313, 315), (315, 482, 481), (482, 315, 316), (316, 483, 482), (483, 316, 318), (387, 459, 386), (459, 387, 462), (388, 462, 387), (462, 388, 463), (408, 463, 388), (463, 408, 475), (407, 475, 408), (475, 407, 474), (406, 474, 407), (474, 406, 473), (406, 472, 473), (472, 406, 404), (404, 471, 472), (471, 404, 402), (402, 470, 471), (470, 402, 401), (401, 469, 470), (469, 401, 399), (399, 468, 469), (468, 399, 397), (397, 467, 468), (467, 397, 396), (467, 394, 466), (394, 467, 396), (466, 393, 465), (393, 466, 394), (465, 380, 441), (380, 465, 393), (441, 376, 439), (376, 441, 380), (439, 368, 443), (368, 439, 376), (443, 370, 445), (370, 443, 368), (370, 447, 445), (447, 370, 371), (371, 449, 447), (449, 371, 372), (372, 451, 449), (451, 372, 382), (382, 453, 451), (453, 382, 383), (383, 455, 453), (455, 383, 384), (384, 457, 455), (457, 384, 385), (386, 457, 385), (457, 386, 459), (521, 373, 410), (373, 521, 524), (427, 423, 424), (423, 427, 426), (521, 426, 429), (426, 521, 423), (429, 426, 428), (418, 301, 366), (301, 418, 423), (301, 423, 410), (410, 423, 521), (423, 418, 420), (301, 409, 302), (409, 301, 410), (420, 418, 16, 22), (25, 26, 415, 419), (418, 421, 14, 16), (417, 20, 14, 421), (417, 422, 18, 20), (18, 422, 416, 29), (29, 416, 415, 26), (470, 469, 468, 467, 466, 465, 441, 281, 279, 277, 275, 272, 271, 435, 427, 424, 413, 411, 364, 362, 360, 358, 356, 440, 476, 477, 478, 479, 480, 481, 482, 483, 484, 485, 486, 464, 461, 460, 458, 456, 454, 452, 450, 448, 449, 451, 453, 455, 457, 459, 462, 463, 475, 474, 473, 472, 471), (488, 489, 558, 550), (489, 488, 409), (441, 439, 443, 445, 447, 449, 448, 446, 444, 442, 440, 356, 354, 352, 350, 348, 346, 344, 298, 294, 292, 290, 288, 286, 284, 282, 281), (549, 559, 493, 522, 494), (555, 547, 498), (554, 561, 501, 502), (541, 537, 505), (536, 556, 489, 490), (547, 552, 497, 498), (561, 564, 501), (537, 546, 504, 505), (552, 562, 496, 497), (564, 553, 500, 501), (546, 539, 504), (543, 545, 436, 433), (550, 533, 487, 488), (562, 538, 495, 496), (553, 544, 500), (539, 542, 503, 504), (545, 535, 438, 436), (538, 540, 495), (544, 560, 499, 500), (542, 532, 503), (535, 548, 506, 438), (543, 551, 434), (559, 563, 492, 493), (540, 549, 494, 495), (560, 555, 498, 499), (532, 554, 502, 503), (548, 541, 505, 506), (563, 531, 490, 492), (556, 536, 531, 563, 557, 534, 533, 550, 558), (557, 563, 296, 297), (296, 295, 294, 298, 299, 297), (192, 153, 151), (153, 192, 10), (10, 192, 11), (192, 191, 11), (6, 11, 191, 8, 7), (176, 174, 243), (256, 526, 257, 43), (343, 303, 341, 342), (135, 134, 526)])
me_picaset007t.use_remesh_preserve_volume = False
me_picaset007t.use_remesh_preserve_attributes = False
me_picaset007t.use_mirror_vertex_groups = False
me_picaset007t.update()

# ---- objects
ob_picaset007t = bpy.data.objects.new('PIcaseT007T', me_picaset007t)

# ---- transforms, parenting, visibility, modifiers, constraints
ob_picaset007t.location = (-1.433, 0.7068, 32.42)
ob_picaset007t.rotation_euler = (3.142, 0.0, 0.0)
ob_picaset007t.lineart.crease_threshold = 0.0

# ---- collection membership
col_collection_1.objects.link(ob_picaset007t)
col_collection_2.objects.link(ob_picaset007t)
col_collection_3.objects.link(ob_picaset007t)
col_collection_4.objects.link(ob_picaset007t)
col_collection_5.objects.link(ob_picaset007t)
col_collection_6.objects.link(ob_picaset007t)
col_collection_7.objects.link(ob_picaset007t)
col_collection_8.objects.link(ob_picaset007t)
col_collection_9.objects.link(ob_picaset007t)
col_collection_10.objects.link(ob_picaset007t)
col_collection_11.objects.link(ob_picaset007t)
col_collection_12.objects.link(ob_picaset007t)
col_collection_13.objects.link(ob_picaset007t)
col_collection_14.objects.link(ob_picaset007t)
col_collection_15.objects.link(ob_picaset007t)
col_collection_16.objects.link(ob_picaset007t)
col_collection_17.objects.link(ob_picaset007t)
col_collection_18.objects.link(ob_picaset007t)
col_collection_19.objects.link(ob_picaset007t)
col_collection_20.objects.link(ob_picaset007t)

# ---- scene / render settings (as saved in the file)
scene.frame_start = 1; scene.frame_end = 250; scene.frame_set(102)
scene.render.engine = 'BLENDER_EEVEE_NEXT'
scene.render.resolution_percentage = 50
scene.render.dither_intensity = 0.0
scene.cycles.use_denoising = False
scene.cycles.samples = 128
scene.cycles.sampling_pattern = 'TABULATED_SOBOL'
scene.cycles.use_adaptive_sampling = False
scene.cycles.use_light_tree = False
scene.cycles.blur_glossy = 0.0
scene.cycles.sample_clamp_indirect = 0.0
scene.view_settings.view_transform = 'Standard'
scene.unit_settings.scale_length = 0.001
bpy.context.view_layer.update()

# ---- added for rendering (the .blend has no active camera and no usable light): camera, sun
cam_auto = bpy.data.cameras.new('AutoCamera')
cam_auto.lens = 50.0
cam_auto.sensor_width = 36.0
cam_auto.clip_end = 3063.87
ob_auto_camera = bpy.data.objects.new('AutoCamera', cam_auto)
scene.collection.objects.link(ob_auto_camera)
ob_auto_camera.location = (168.759, -208.213, 171.936)
ob_auto_camera.rotation_euler = (1.09748, -7.21219e-08, 0.694738)
scene.camera = ob_auto_camera
light_auto_sun = bpy.data.lights.new('AutoSun', 'SUN')
light_auto_sun.energy = 3.0
light_auto_sun.angle = 0.0523599
ob_auto_sun = bpy.data.objects.new('AutoSun', light_auto_sun)
scene.collection.objects.link(ob_auto_sun)
ob_auto_sun.rotation_euler = (0.872665, 0.174533, 0.523599)
bpy.context.view_layer.update()
